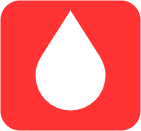

The diagram above was exported from draw.io. Its source (the exported page's mxGraphModel, read from the mxfile embedded in the PNG):
<mxGraphModel dx="706" dy="997" grid="1" gridSize="10" guides="1" tooltips="1" connect="1" arrows="1" fold="1" page="1" pageScale="1" pageWidth="827" pageHeight="1169" math="0" shadow="0">
  <root>
    <mxCell id="0" />
    <mxCell id="1" parent="0" />
    <mxCell id="CqCnEzrb8qYfd4ujlH_C-4" value="" style="verticalLabelPosition=bottom;verticalAlign=top;html=1;shape=mxgraph.basic.drop;strokeColor=none;" vertex="1" parent="1">
      <mxGeometry x="315" y="255" width="70" height="100" as="geometry" />
    </mxCell>
    <mxCell id="CqCnEzrb8qYfd4ujlH_C-6" value="" style="rounded=1;whiteSpace=wrap;html=1;fillColor=#FF3333;strokeColor=none;" vertex="1" parent="1">
      <mxGeometry x="275" y="240" width="140" height="130" as="geometry" />
    </mxCell>
    <mxCell id="CqCnEzrb8qYfd4ujlH_C-7" value="" style="verticalLabelPosition=bottom;verticalAlign=top;html=1;shape=mxgraph.basic.drop;strokeColor=none;" vertex="1" parent="1">
      <mxGeometry x="310" y="250" width="70" height="100" as="geometry" />
    </mxCell>
  </root>
</mxGraphModel>